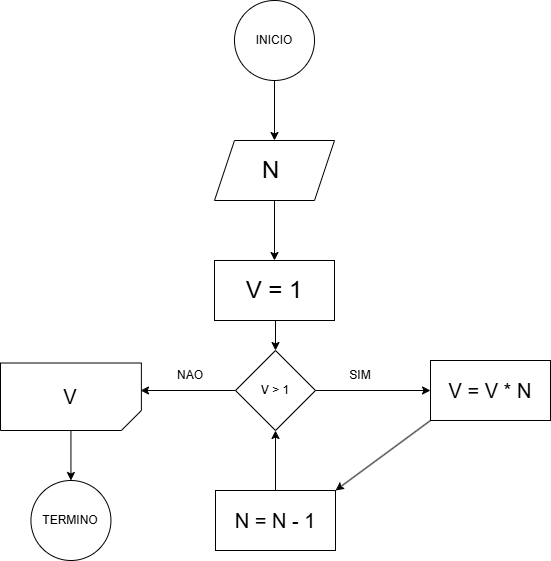

The diagram above was exported from draw.io. Its source (the exported page's mxGraphModel, read from the mxfile embedded in the PNG):
<mxGraphModel dx="1189" dy="600" grid="1" gridSize="10" guides="1" tooltips="1" connect="1" arrows="1" fold="1" page="1" pageScale="1" pageWidth="827" pageHeight="1169" math="0" shadow="0">
  <root>
    <mxCell id="0" />
    <mxCell id="1" parent="0" />
    <mxCell id="aKgCNAOnByRMQdC7nIHP-3" edge="1" parent="1" source="aKgCNAOnByRMQdC7nIHP-1" style="edgeStyle=orthogonalEdgeStyle;rounded=0;orthogonalLoop=1;jettySize=auto;html=1;exitX=0.5;exitY=1;exitDx=0;exitDy=0;" target="aKgCNAOnByRMQdC7nIHP-2">
      <mxGeometry relative="1" as="geometry" />
    </mxCell>
    <mxCell id="aKgCNAOnByRMQdC7nIHP-1" parent="1" style="ellipse;whiteSpace=wrap;html=1;aspect=fixed;" value="INICIO" vertex="1">
      <mxGeometry height="80" width="80" x="374" y="20" as="geometry" />
    </mxCell>
    <mxCell id="aKgCNAOnByRMQdC7nIHP-5" edge="1" parent="1" source="aKgCNAOnByRMQdC7nIHP-2" style="edgeStyle=orthogonalEdgeStyle;rounded=0;orthogonalLoop=1;jettySize=auto;html=1;entryX=0.5;entryY=0;entryDx=0;entryDy=0;" target="aKgCNAOnByRMQdC7nIHP-4">
      <mxGeometry relative="1" as="geometry" />
    </mxCell>
    <mxCell id="aKgCNAOnByRMQdC7nIHP-2" parent="1" style="shape=parallelogram;perimeter=parallelogramPerimeter;whiteSpace=wrap;html=1;fixedSize=1;" value="&lt;font style=&quot;font-size: 24px;&quot;&gt;N&amp;nbsp;&lt;/font&gt;" vertex="1">
      <mxGeometry height="60" width="120" x="354" y="160" as="geometry" />
    </mxCell>
    <mxCell id="aKgCNAOnByRMQdC7nIHP-7" edge="1" parent="1" source="aKgCNAOnByRMQdC7nIHP-4" style="edgeStyle=orthogonalEdgeStyle;rounded=0;orthogonalLoop=1;jettySize=auto;html=1;exitX=0.5;exitY=1;exitDx=0;exitDy=0;entryX=0.5;entryY=0;entryDx=0;entryDy=0;" target="aKgCNAOnByRMQdC7nIHP-6">
      <mxGeometry relative="1" as="geometry" />
    </mxCell>
    <mxCell id="aKgCNAOnByRMQdC7nIHP-4" parent="1" style="rounded=0;whiteSpace=wrap;html=1;" value="&lt;font style=&quot;font-size: 24px;&quot;&gt;V = 1&lt;/font&gt;" vertex="1">
      <mxGeometry height="60" width="120" x="354" y="280" as="geometry" />
    </mxCell>
    <mxCell id="aKgCNAOnByRMQdC7nIHP-14" edge="1" parent="1" source="aKgCNAOnByRMQdC7nIHP-6" style="edgeStyle=orthogonalEdgeStyle;rounded=0;orthogonalLoop=1;jettySize=auto;html=1;exitX=0;exitY=0.5;exitDx=0;exitDy=0;">
      <mxGeometry relative="1" as="geometry">
        <mxPoint x="280" y="410" as="targetPoint" />
      </mxGeometry>
    </mxCell>
    <mxCell id="aKgCNAOnByRMQdC7nIHP-16" edge="1" parent="1" source="aKgCNAOnByRMQdC7nIHP-6" style="edgeStyle=orthogonalEdgeStyle;rounded=0;orthogonalLoop=1;jettySize=auto;html=1;exitX=1;exitY=0.5;exitDx=0;exitDy=0;entryX=0;entryY=0.5;entryDx=0;entryDy=0;" target="aKgCNAOnByRMQdC7nIHP-10">
      <mxGeometry relative="1" as="geometry" />
    </mxCell>
    <mxCell id="aKgCNAOnByRMQdC7nIHP-6" parent="1" style="rhombus;whiteSpace=wrap;html=1;" value="V &amp;gt; 1" vertex="1">
      <mxGeometry height="80" width="80" x="375" y="370" as="geometry" />
    </mxCell>
    <mxCell id="aKgCNAOnByRMQdC7nIHP-8" parent="1" style="text;html=1;whiteSpace=wrap;strokeColor=none;fillColor=none;align=center;verticalAlign=middle;rounded=0;" value="NAO" vertex="1">
      <mxGeometry height="30" width="60" x="300" y="380" as="geometry" />
    </mxCell>
    <mxCell id="aKgCNAOnByRMQdC7nIHP-18" edge="1" parent="1" source="aKgCNAOnByRMQdC7nIHP-10" style="edgeStyle=none;rounded=0;orthogonalLoop=1;jettySize=auto;html=1;exitX=0;exitY=1;exitDx=0;exitDy=0;entryX=1;entryY=0;entryDx=0;entryDy=0;" target="aKgCNAOnByRMQdC7nIHP-17">
      <mxGeometry relative="1" as="geometry" />
    </mxCell>
    <mxCell id="aKgCNAOnByRMQdC7nIHP-10" parent="1" style="rounded=0;whiteSpace=wrap;html=1;" value="&lt;span style=&quot;font-size: 20px;&quot;&gt;V = V * N&lt;/span&gt;" vertex="1">
      <mxGeometry height="60" width="120" x="570" y="380" as="geometry" />
    </mxCell>
    <mxCell id="aKgCNAOnByRMQdC7nIHP-13" edge="1" parent="1" source="aKgCNAOnByRMQdC7nIHP-11" style="edgeStyle=orthogonalEdgeStyle;rounded=0;orthogonalLoop=1;jettySize=auto;html=1;exitX=0.5;exitY=0;exitDx=0;exitDy=0;exitPerimeter=0;" target="aKgCNAOnByRMQdC7nIHP-12">
      <mxGeometry relative="1" as="geometry" />
    </mxCell>
    <mxCell id="aKgCNAOnByRMQdC7nIHP-11" parent="1" style="shape=card;whiteSpace=wrap;html=1;rotation=-180;size=20;" value="" vertex="1">
      <mxGeometry height="67.5" width="140.88" x="140" y="382.5" as="geometry" />
    </mxCell>
    <mxCell id="aKgCNAOnByRMQdC7nIHP-12" parent="1" style="ellipse;whiteSpace=wrap;html=1;aspect=fixed;" value="TERMINO" vertex="1">
      <mxGeometry height="80" width="80" x="170.44" y="500" as="geometry" />
    </mxCell>
    <mxCell id="aKgCNAOnByRMQdC7nIHP-15" parent="1" style="text;html=1;whiteSpace=wrap;strokeColor=none;fillColor=none;align=center;verticalAlign=middle;rounded=0;" value="SIM" vertex="1">
      <mxGeometry height="30" width="60" x="470" y="380" as="geometry" />
    </mxCell>
    <mxCell id="aKgCNAOnByRMQdC7nIHP-20" edge="1" parent="1" source="aKgCNAOnByRMQdC7nIHP-17" style="edgeStyle=none;rounded=0;orthogonalLoop=1;jettySize=auto;html=1;exitX=0.5;exitY=0;exitDx=0;exitDy=0;entryX=0.5;entryY=1;entryDx=0;entryDy=0;" target="aKgCNAOnByRMQdC7nIHP-6">
      <mxGeometry relative="1" as="geometry" />
    </mxCell>
    <mxCell id="aKgCNAOnByRMQdC7nIHP-17" parent="1" style="rounded=0;whiteSpace=wrap;html=1;" value="&lt;font style=&quot;font-size: 20px;&quot;&gt;N = N - 1&lt;/font&gt;" vertex="1">
      <mxGeometry height="60" width="120" x="355" y="510" as="geometry" />
    </mxCell>
    <mxCell id="aKgCNAOnByRMQdC7nIHP-21" parent="1" style="text;html=1;whiteSpace=wrap;strokeColor=none;fillColor=none;align=center;verticalAlign=middle;rounded=0;" value="&lt;font style=&quot;font-size: 20px;&quot;&gt;V&lt;/font&gt;" vertex="1">
      <mxGeometry height="30" width="60" x="180.44" y="401.25" as="geometry" />
    </mxCell>
  </root>
</mxGraphModel>